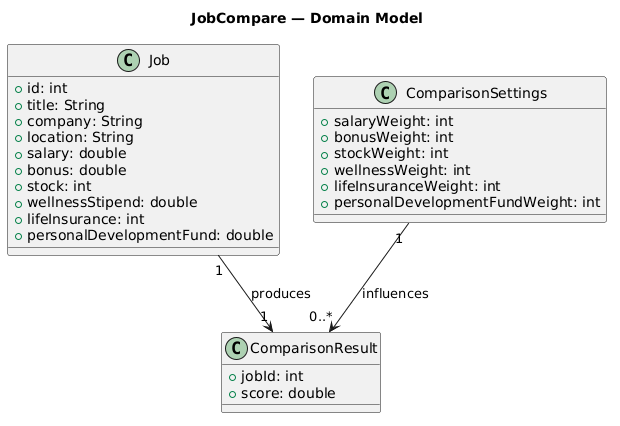

The diagram above was rendered by PlantUML. Its source (embedded in the PNG):
@startuml
title JobCompare — Domain Model

class Job {
  +id: int
  +title: String
  +company: String
  +location: String
  +salary: double
  +bonus: double
  +stock: int
  +wellnessStipend: double
  +lifeInsurance: int
  +personalDevelopmentFund: double
}

class ComparisonSettings {
  +salaryWeight: int
  +bonusWeight: int
  +stockWeight: int
  +wellnessWeight: int
  +lifeInsuranceWeight: int
  +personalDevelopmentFundWeight: int
}

class ComparisonResult {
  +jobId: int
  +score: double
}

Job "1" --> "1" ComparisonResult : produces
ComparisonSettings "1" --> "0..*" ComparisonResult : influences
@enduml